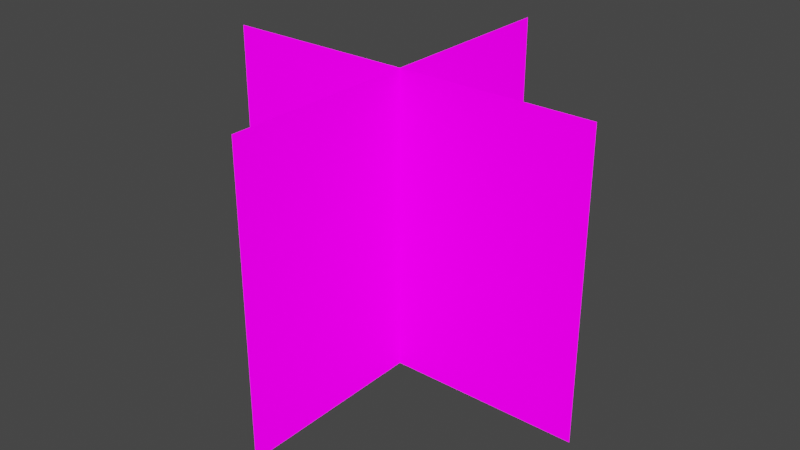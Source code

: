 # Source: blend.blend  (saved by Blender 3.1.1; exported with 4.5.12 LTS)
import bpy
from mathutils import Matrix  # noqa: F401  (used for matrix-valued properties, if any)

bpy.ops.wm.read_factory_settings(use_empty=True)
scene = bpy.context.scene
scene.name = 'Scene'

# ---- collections
col_collection = bpy.data.collections.new('Collection'); scene.collection.children.link(col_collection)

# ---- images (referenced by path relative to the original .blend; pixels are not part of the script)
import os
ASSET_DIR = os.environ.get("B2B_ASSET_DIR", "")  # directory of the original .blend (textures are referenced by path, not embedded)
HERE = os.path.dirname(os.path.abspath(__file__))  # packed textures are extracted next to this script under _unpacked/

def load_image(name, relpath, width, height, colorspace="sRGB"):
    """Load a texture the original file referenced (path relative to the .blend, or extracted next to this script)."""
    p = next((c for c in (os.path.join(HERE, relpath), os.path.join(ASSET_DIR, relpath)) if relpath and os.path.exists(c)), "")
    if p:
        img = bpy.data.images.load(p, check_existing=True)
        img.name = name
    else:  # same state as the original file: an image datablock whose file is absent (Cycles renders it pink)
        img = bpy.data.images.new(name, width, height)
        img.source = "FILE"
        img.filepath = "//" + (relpath or name)
    img.colorspace_settings.name = colorspace
    return img
img_01_png = load_image('小花蔓澤蘭01.png', '小花蔓澤蘭01.png', 1024, 1024, 'sRGB')

# ---- materials (node trees are filled in below, after node groups)
mat_x = bpy.data.materials.new('材質')
mat_x.use_transparent_shadow = False

# ---- material node trees
mat_x.use_nodes = True; mat_x.node_tree.nodes.clear()
_N = mat_x.node_tree.nodes; _L = mat_x.node_tree.links
n0 = _N.new('ShaderNodeOutputMaterial'); n0.name = 'Material Output'; n0.location = (529, 300)
n1 = _N.new('ShaderNodeMapping'); n1.name = '映射方法'; n1.location = (-490, 48)
n1.width = 240
n1.inputs[1].default_value = (-0.03, 0.0, 0.0)
n2 = _N.new('ShaderNodeTexCoord'); n2.name = '紋理座標'; n2.location = (-690, 30)
n3 = _N.new('ShaderNodeBsdfPrincipled'); n3.name = 'Principled BSDF'; n3.location = (239, 300)
n3.distribution = 'GGX'
n3.subsurface_method = 'RANDOM_WALK_SKIN'
n3.inputs[2].default_value = 1.0
n3.inputs[3].default_value = 1.45
n3.inputs[13].default_value = 0.0
n3.inputs[28].default_value = 1.0
n4 = _N.new('ShaderNodeTexImage'); n4.name = '影像紋理'; n4.location = (-302, 222)
n4.image = img_01_png
n5 = _N.new('ShaderNodeBump'); n5.name = '凹凸'; n5.location = (19, -270)
n5.inputs[1].default_value = 74.5
n5.inputs[2].default_value = 1.0
_L.new(n3.outputs[0], n0.inputs[0])
_L.new(n4.outputs[0], n3.inputs[0])
_L.new(n1.outputs[0], n4.inputs[0])
_L.new(n2.outputs[2], n1.inputs[0])
_L.new(n4.outputs[1], n3.inputs[4])
_L.new(n4.outputs[0], n3.inputs[27])
_L.new(n5.outputs[0], n3.inputs[5])
_L.new(n4.outputs[0], n5.inputs[3])
n0.is_active_output = True

# ---- world
world_world = bpy.data.worlds.new('World'); scene.world = world_world
world_world.use_nodes = True; world_world.node_tree.nodes.clear()
_N = world_world.node_tree.nodes; _L = world_world.node_tree.links
n0 = _N.new('ShaderNodeOutputWorld'); n0.name = 'World Output'; n0.location = (300, 300)
n1 = _N.new('ShaderNodeBackground'); n1.name = 'Background'; n1.location = (10, 300)
n1.inputs[0].default_value = (0.05088, 0.05088, 0.05088, 1.0)
_L.new(n1.outputs[0], n0.inputs[0])
n0.is_active_output = True
world_world.color = (0.05088, 0.05088, 0.05088)
world_world.use_sun_shadow = False
world_world.sun_shadow_jitter_overblur = 0.0

# ---- meshes
me_01_004 = bpy.data.meshes.new('01.004')
me_01_004.from_pydata([(0.626, -0.5001, -0.6261), (-0.6311, -0.5001, 0.6309), (0.626, 0.4999, -0.6261), (-0.6311, 0.4999, 0.6309), (-0.6275, -0.5, -0.6275), (0.6295, -0.5, 0.6296), (-0.6275, 0.5, -0.6275), (0.6295, 0.5, 0.6296)], [], [(0, 1, 3, 2), (4, 5, 7, 6)])
_uv = me_01_004.uv_layers.new(name='UVMap')
_uv.uv.foreach_set('vector', [0.0, 0.0, 1.0, 0.0, 1.0, 1.0, 0.0, 1.0, 0.0, 0.0, 1.0, 0.0, 1.0, 1.0, 0.0, 1.0])
me_01_004.materials.append(mat_x)
me_01_004.use_remesh_fix_poles = True
me_01_004.use_remesh_preserve_attributes = False
me_01_004.update()

# ---- objects
ob_01_001 = bpy.data.objects.new('01.001', me_01_004)

# ---- transforms, parenting, visibility, modifiers, constraints
ob_01_001.location = (-0.0001047, -0.003509, 5.04e-05)
ob_01_001.rotation_euler = (1.571, -0.0, 3.927)
ob_01_001.scale = (1.0, 1.384, 1.0)

# ---- collection membership
col_collection.objects.link(ob_01_001)

# ---- scene / render settings (as saved in the file)
scene.frame_start = 1; scene.frame_end = 250; scene.frame_set(1)
scene.render.engine = 'BLENDER_EEVEE_NEXT'
scene.cycles.sampling_pattern = 'TABULATED_SOBOL'
scene.cycles.use_light_tree = False
scene.view_settings.view_transform = 'Filmic'
bpy.context.view_layer.update()

# ---- added for rendering (the .blend has no active camera and no usable light): camera, sun
cam_auto = bpy.data.cameras.new('AutoCamera')
cam_auto.lens = 50.0
cam_auto.sensor_width = 36.0
cam_auto.clip_end = 1000.0
ob_auto_camera = bpy.data.objects.new('AutoCamera', cam_auto)
scene.collection.objects.link(ob_auto_camera)
ob_auto_camera.location = (2.65875, -3.19317, 2.12764)
ob_auto_camera.rotation_euler = (1.09748, -7.21219e-08, 0.694738)
scene.camera = ob_auto_camera
light_auto_sun = bpy.data.lights.new('AutoSun', 'SUN')
light_auto_sun.energy = 3.0
light_auto_sun.angle = 0.0523599
ob_auto_sun = bpy.data.objects.new('AutoSun', light_auto_sun)
scene.collection.objects.link(ob_auto_sun)
ob_auto_sun.rotation_euler = (0.872665, 0.174533, 0.523599)
bpy.context.view_layer.update()
